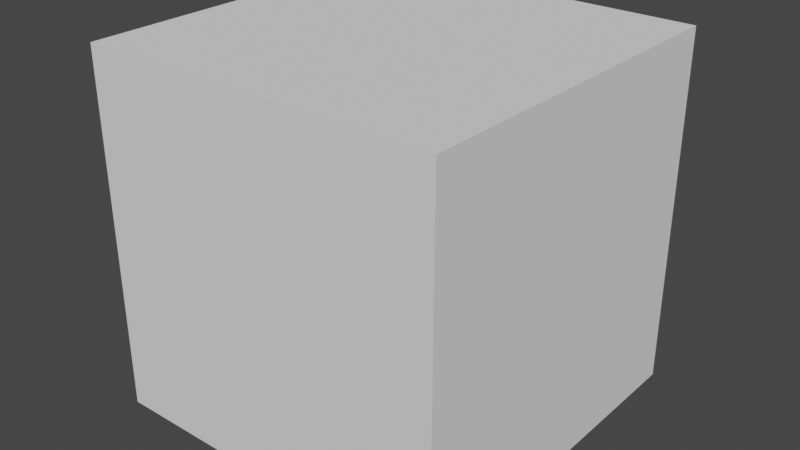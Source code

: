 # Source: cube.blend  (saved by Blender 2.83.18; exported with 4.5.12 LTS)
import bpy
from mathutils import Matrix  # noqa: F401  (used for matrix-valued properties, if any)

bpy.ops.wm.read_factory_settings(use_empty=True)
scene = bpy.context.scene
scene.name = 'Scene'

# ---- collections
col_collection = bpy.data.collections.new('Collection'); scene.collection.children.link(col_collection)

# ---- world
world_world = bpy.data.worlds.new('World'); scene.world = world_world
world_world.use_nodes = True; world_world.node_tree.nodes.clear()
_N = world_world.node_tree.nodes; _L = world_world.node_tree.links
n0 = _N.new('ShaderNodeOutputWorld'); n0.name = 'World Output'; n0.location = (300, 300)
n1 = _N.new('ShaderNodeBackground'); n1.name = 'Background'; n1.location = (10, 300)
n1.inputs[0].default_value = (0.05088, 0.05088, 0.05088, 1.0)
_L.new(n1.outputs[0], n0.inputs[0])
n0.is_active_output = True
world_world.color = (0.05088, 0.05088, 0.05088)
world_world.use_sun_shadow = False
world_world.sun_shadow_jitter_overblur = 0.0

# ---- meshes
me_cube_003 = bpy.data.meshes.new('Cube.003')
me_cube_003.from_pydata([(-1.0, -1.0, -1.0), (-1.0, -1.0, 1.0), (-1.0, 1.0, -1.0), (-1.0, 1.0, 1.0), (1.0, -1.0, -1.0), (1.0, -1.0, 1.0), (1.0, 1.0, -1.0), (1.0, 1.0, 1.0)], [], [(1, 0, 2), (3, 2, 6), (7, 6, 4), (5, 4, 0), (6, 2, 0), (3, 7, 5), (1, 2, 3), (3, 6, 7), (7, 4, 5), (5, 0, 1), (6, 0, 4), (3, 5, 1)])
_uv = me_cube_003.uv_layers.new(name='UVMap')
_uv.uv.foreach_set('vector', [0.9999, 0.9999, 0.9999, 0.0001001, 0.0001001, 9.998e-05, 0.9999, 0.9999, 0.9999, 0.0001001, 0.0001001, 9.998e-05, 0.0001001, 9.998e-05, 9.998e-05, 0.9999, 0.9999, 0.9999, 0.0001001, 9.998e-05, 9.998e-05, 0.9999, 0.9999, 0.9999, 0.9999, 9.998e-05, 9.998e-05, 0.0001001, 0.0001, 0.9999, 0.9999, 9.998e-05, 9.998e-05, 0.0001003, 0.0001001, 0.9999, 0.9999, 0.9999, 0.0001001, 9.998e-05, 9.998e-05, 0.9999, 0.9999, 0.9999, 0.0001001, 9.998e-05, 9.998e-05, 0.9999, 0.0001001, 9.998e-05, 0.9999, 0.9999, 0.9999, 0.0001001, 0.0001001, 9.998e-05, 0.9999, 0.9999, 0.9999, 0.0001001, 0.9999, 9.998e-05, 0.0001, 0.9999, 0.9999, 0.9999, 0.9999, 9.998e-05, 0.0001001, 0.9999, 0.9999, 0.9999])
me_cube_003.use_remesh_fix_poles = True
me_cube_003.use_remesh_preserve_attributes = False
me_cube_003.use_mirror_vertex_groups = False
me_cube_003.update()

# ---- objects
ob_cube = bpy.data.objects.new('Cube', me_cube_003)

# ---- transforms, parenting, visibility, modifiers, constraints
ob_cube.location = (0.0, 0.0, 0.0)
ob_cube.scale = (0.5, 0.5, 0.5)
ob_cube.lineart.crease_threshold = 0.0

# ---- collection membership
col_collection.objects.link(ob_cube)

# ---- scene / render settings (as saved in the file)
scene.frame_start = 1; scene.frame_end = 250; scene.frame_set(42)
scene.render.engine = 'BLENDER_EEVEE_NEXT'
scene.cycles.use_denoising = False
scene.cycles.samples = 128
scene.cycles.sampling_pattern = 'TABULATED_SOBOL'
scene.cycles.use_adaptive_sampling = False
scene.cycles.use_light_tree = False
scene.view_settings.view_transform = 'Filmic'
bpy.context.view_layer.update()

# ---- added for rendering (the .blend has no active camera and no usable light): camera, sun
cam_auto = bpy.data.cameras.new('AutoCamera')
cam_auto.lens = 50.0
cam_auto.sensor_width = 36.0
cam_auto.clip_end = 1000.0
ob_auto_camera = bpy.data.objects.new('AutoCamera', cam_auto)
scene.collection.objects.link(ob_auto_camera)
ob_auto_camera.location = (1.60254, -1.92304, 1.28203)
ob_auto_camera.rotation_euler = (1.09748, -7.21219e-08, 0.694738)
scene.camera = ob_auto_camera
light_auto_sun = bpy.data.lights.new('AutoSun', 'SUN')
light_auto_sun.energy = 3.0
light_auto_sun.angle = 0.0523599
ob_auto_sun = bpy.data.objects.new('AutoSun', light_auto_sun)
scene.collection.objects.link(ob_auto_sun)
ob_auto_sun.rotation_euler = (0.872665, 0.174533, 0.523599)
bpy.context.view_layer.update()
